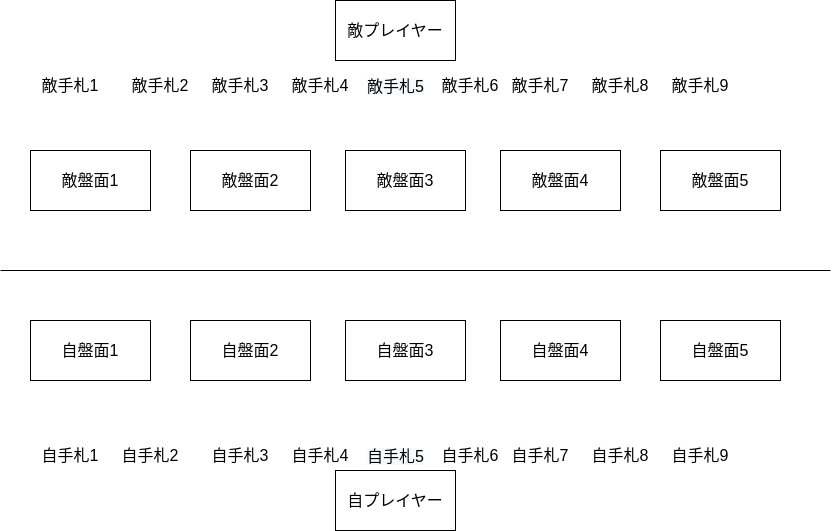

The diagram above was exported from draw.io. Its source (the exported page's mxGraphModel, read from the mxfile embedded in the PNG):
<mxGraphModel dx="1054" dy="532" grid="1" gridSize="10" guides="1" tooltips="1" connect="1" arrows="1" fold="1" page="1" pageScale="1" pageWidth="827" pageHeight="1169" math="0" shadow="0">
  <root>
    <mxCell id="0" />
    <mxCell id="1" parent="0" />
    <mxCell id="LKA8XpmpSWeeyjzQXNk9-1" value="" style="endArrow=none;html=1;rounded=0;" edge="1" parent="1">
      <mxGeometry width="50" height="50" relative="1" as="geometry">
        <mxPoint y="280" as="sourcePoint" />
        <mxPoint x="830" y="280" as="targetPoint" />
      </mxGeometry>
    </mxCell>
    <mxCell id="LKA8XpmpSWeeyjzQXNk9-2" value="自手札1" style="text;html=1;strokeColor=none;fillColor=none;align=center;verticalAlign=middle;whiteSpace=wrap;rounded=0;fontSize=16;" vertex="1" parent="1">
      <mxGeometry x="40" y="450" width="60" height="30" as="geometry" />
    </mxCell>
    <mxCell id="LKA8XpmpSWeeyjzQXNk9-3" value="自手札2" style="text;html=1;strokeColor=none;fillColor=none;align=center;verticalAlign=middle;whiteSpace=wrap;rounded=0;fontSize=16;" vertex="1" parent="1">
      <mxGeometry x="120" y="450" width="60" height="30" as="geometry" />
    </mxCell>
    <mxCell id="LKA8XpmpSWeeyjzQXNk9-4" value="自手札3" style="text;html=1;strokeColor=none;fillColor=none;align=center;verticalAlign=middle;whiteSpace=wrap;rounded=0;fontSize=16;" vertex="1" parent="1">
      <mxGeometry x="210" y="450" width="60" height="30" as="geometry" />
    </mxCell>
    <mxCell id="LKA8XpmpSWeeyjzQXNk9-5" value="自手札4" style="text;html=1;strokeColor=none;fillColor=none;align=center;verticalAlign=middle;whiteSpace=wrap;rounded=0;fontSize=16;" vertex="1" parent="1">
      <mxGeometry x="290" y="450" width="60" height="30" as="geometry" />
    </mxCell>
    <mxCell id="LKA8XpmpSWeeyjzQXNk9-6" value="&lt;span style=&quot;color: rgb(0, 0, 0); font-family: Helvetica; font-size: 16px; font-style: normal; font-variant-ligatures: normal; font-variant-caps: normal; font-weight: 400; letter-spacing: normal; orphans: 2; text-align: center; text-indent: 0px; text-transform: none; widows: 2; word-spacing: 0px; -webkit-text-stroke-width: 0px; background-color: rgb(248, 249, 250); text-decoration-thickness: initial; text-decoration-style: initial; text-decoration-color: initial; float: none; display: inline !important;&quot;&gt;自手札5&lt;/span&gt;" style="text;whiteSpace=wrap;html=1;fontSize=16;" vertex="1" parent="1">
      <mxGeometry x="365" y="450" width="60" height="30" as="geometry" />
    </mxCell>
    <mxCell id="LKA8XpmpSWeeyjzQXNk9-8" value="自手札6" style="text;html=1;strokeColor=none;fillColor=none;align=center;verticalAlign=middle;whiteSpace=wrap;rounded=0;fontSize=16;" vertex="1" parent="1">
      <mxGeometry x="440" y="450" width="60" height="30" as="geometry" />
    </mxCell>
    <mxCell id="LKA8XpmpSWeeyjzQXNk9-9" value="自手札7" style="text;html=1;strokeColor=none;fillColor=none;align=center;verticalAlign=middle;whiteSpace=wrap;rounded=0;fontSize=16;" vertex="1" parent="1">
      <mxGeometry x="510" y="450" width="60" height="30" as="geometry" />
    </mxCell>
    <mxCell id="LKA8XpmpSWeeyjzQXNk9-10" value="自手札8" style="text;html=1;strokeColor=none;fillColor=none;align=center;verticalAlign=middle;whiteSpace=wrap;rounded=0;fontSize=16;" vertex="1" parent="1">
      <mxGeometry x="590" y="450" width="60" height="30" as="geometry" />
    </mxCell>
    <mxCell id="LKA8XpmpSWeeyjzQXNk9-11" value="自手札9" style="text;html=1;strokeColor=none;fillColor=none;align=center;verticalAlign=middle;whiteSpace=wrap;rounded=0;fontSize=16;" vertex="1" parent="1">
      <mxGeometry x="670" y="450" width="60" height="30" as="geometry" />
    </mxCell>
    <mxCell id="LKA8XpmpSWeeyjzQXNk9-13" value="自プレイヤー" style="rounded=0;whiteSpace=wrap;html=1;fontSize=16;" vertex="1" parent="1">
      <mxGeometry x="335" y="480" width="120" height="60" as="geometry" />
    </mxCell>
    <mxCell id="LKA8XpmpSWeeyjzQXNk9-14" value="自盤面1" style="rounded=0;whiteSpace=wrap;html=1;fontSize=16;" vertex="1" parent="1">
      <mxGeometry x="30" y="330" width="120" height="60" as="geometry" />
    </mxCell>
    <mxCell id="LKA8XpmpSWeeyjzQXNk9-15" value="自盤面2" style="rounded=0;whiteSpace=wrap;html=1;fontSize=16;" vertex="1" parent="1">
      <mxGeometry x="190" y="330" width="120" height="60" as="geometry" />
    </mxCell>
    <mxCell id="LKA8XpmpSWeeyjzQXNk9-16" value="自盤面3" style="rounded=0;whiteSpace=wrap;html=1;fontSize=16;" vertex="1" parent="1">
      <mxGeometry x="345" y="330" width="120" height="60" as="geometry" />
    </mxCell>
    <mxCell id="LKA8XpmpSWeeyjzQXNk9-17" value="自盤面4" style="rounded=0;whiteSpace=wrap;html=1;fontSize=16;" vertex="1" parent="1">
      <mxGeometry x="500" y="330" width="120" height="60" as="geometry" />
    </mxCell>
    <mxCell id="LKA8XpmpSWeeyjzQXNk9-18" value="自盤面5" style="rounded=0;whiteSpace=wrap;html=1;fontSize=16;" vertex="1" parent="1">
      <mxGeometry x="660" y="330" width="120" height="60" as="geometry" />
    </mxCell>
    <mxCell id="LKA8XpmpSWeeyjzQXNk9-19" value="敵盤面1" style="rounded=0;whiteSpace=wrap;html=1;fontSize=16;" vertex="1" parent="1">
      <mxGeometry x="30" y="160" width="120" height="60" as="geometry" />
    </mxCell>
    <mxCell id="LKA8XpmpSWeeyjzQXNk9-20" value="敵盤面2" style="rounded=0;whiteSpace=wrap;html=1;fontSize=16;" vertex="1" parent="1">
      <mxGeometry x="190" y="160" width="120" height="60" as="geometry" />
    </mxCell>
    <mxCell id="LKA8XpmpSWeeyjzQXNk9-21" value="敵盤面3" style="rounded=0;whiteSpace=wrap;html=1;fontSize=16;" vertex="1" parent="1">
      <mxGeometry x="345" y="160" width="120" height="60" as="geometry" />
    </mxCell>
    <mxCell id="LKA8XpmpSWeeyjzQXNk9-22" value="敵盤面4" style="rounded=0;whiteSpace=wrap;html=1;fontSize=16;" vertex="1" parent="1">
      <mxGeometry x="500" y="160" width="120" height="60" as="geometry" />
    </mxCell>
    <mxCell id="LKA8XpmpSWeeyjzQXNk9-23" value="敵盤面5" style="rounded=0;whiteSpace=wrap;html=1;fontSize=16;" vertex="1" parent="1">
      <mxGeometry x="660" y="160" width="120" height="60" as="geometry" />
    </mxCell>
    <mxCell id="LKA8XpmpSWeeyjzQXNk9-24" value="敵プレイヤー" style="rounded=0;whiteSpace=wrap;html=1;fontSize=16;" vertex="1" parent="1">
      <mxGeometry x="335" y="10" width="120" height="60" as="geometry" />
    </mxCell>
    <mxCell id="LKA8XpmpSWeeyjzQXNk9-25" value="敵手札1" style="text;html=1;strokeColor=none;fillColor=none;align=center;verticalAlign=middle;whiteSpace=wrap;rounded=0;fontSize=16;" vertex="1" parent="1">
      <mxGeometry x="40" y="80" width="60" height="30" as="geometry" />
    </mxCell>
    <mxCell id="LKA8XpmpSWeeyjzQXNk9-26" value="敵手札2" style="text;html=1;strokeColor=none;fillColor=none;align=center;verticalAlign=middle;whiteSpace=wrap;rounded=0;fontSize=16;" vertex="1" parent="1">
      <mxGeometry x="130" y="80" width="60" height="30" as="geometry" />
    </mxCell>
    <mxCell id="LKA8XpmpSWeeyjzQXNk9-27" value="敵手札3" style="text;html=1;strokeColor=none;fillColor=none;align=center;verticalAlign=middle;whiteSpace=wrap;rounded=0;fontSize=16;" vertex="1" parent="1">
      <mxGeometry x="210" y="80" width="60" height="30" as="geometry" />
    </mxCell>
    <mxCell id="LKA8XpmpSWeeyjzQXNk9-28" value="敵手札4" style="text;html=1;strokeColor=none;fillColor=none;align=center;verticalAlign=middle;whiteSpace=wrap;rounded=0;fontSize=16;" vertex="1" parent="1">
      <mxGeometry x="290" y="80" width="60" height="30" as="geometry" />
    </mxCell>
    <mxCell id="LKA8XpmpSWeeyjzQXNk9-29" value="&lt;span style=&quot;color: rgb(0, 0, 0); font-family: Helvetica; font-size: 16px; font-style: normal; font-variant-ligatures: normal; font-variant-caps: normal; font-weight: 400; letter-spacing: normal; orphans: 2; text-align: center; text-indent: 0px; text-transform: none; widows: 2; word-spacing: 0px; -webkit-text-stroke-width: 0px; background-color: rgb(248, 249, 250); text-decoration-thickness: initial; text-decoration-style: initial; text-decoration-color: initial; float: none; display: inline !important;&quot;&gt;敵手札5&lt;/span&gt;" style="text;whiteSpace=wrap;html=1;fontSize=16;" vertex="1" parent="1">
      <mxGeometry x="365" y="80" width="60" height="30" as="geometry" />
    </mxCell>
    <mxCell id="LKA8XpmpSWeeyjzQXNk9-30" value="敵手札6" style="text;html=1;strokeColor=none;fillColor=none;align=center;verticalAlign=middle;whiteSpace=wrap;rounded=0;fontSize=16;" vertex="1" parent="1">
      <mxGeometry x="440" y="80" width="60" height="30" as="geometry" />
    </mxCell>
    <mxCell id="LKA8XpmpSWeeyjzQXNk9-31" value="敵手札7" style="text;html=1;strokeColor=none;fillColor=none;align=center;verticalAlign=middle;whiteSpace=wrap;rounded=0;fontSize=16;" vertex="1" parent="1">
      <mxGeometry x="510" y="80" width="60" height="30" as="geometry" />
    </mxCell>
    <mxCell id="LKA8XpmpSWeeyjzQXNk9-32" value="敵手札8" style="text;html=1;strokeColor=none;fillColor=none;align=center;verticalAlign=middle;whiteSpace=wrap;rounded=0;fontSize=16;" vertex="1" parent="1">
      <mxGeometry x="590" y="80" width="60" height="30" as="geometry" />
    </mxCell>
    <mxCell id="LKA8XpmpSWeeyjzQXNk9-33" value="敵手札9" style="text;html=1;strokeColor=none;fillColor=none;align=center;verticalAlign=middle;whiteSpace=wrap;rounded=0;fontSize=16;" vertex="1" parent="1">
      <mxGeometry x="670" y="80" width="60" height="30" as="geometry" />
    </mxCell>
  </root>
</mxGraphModel>